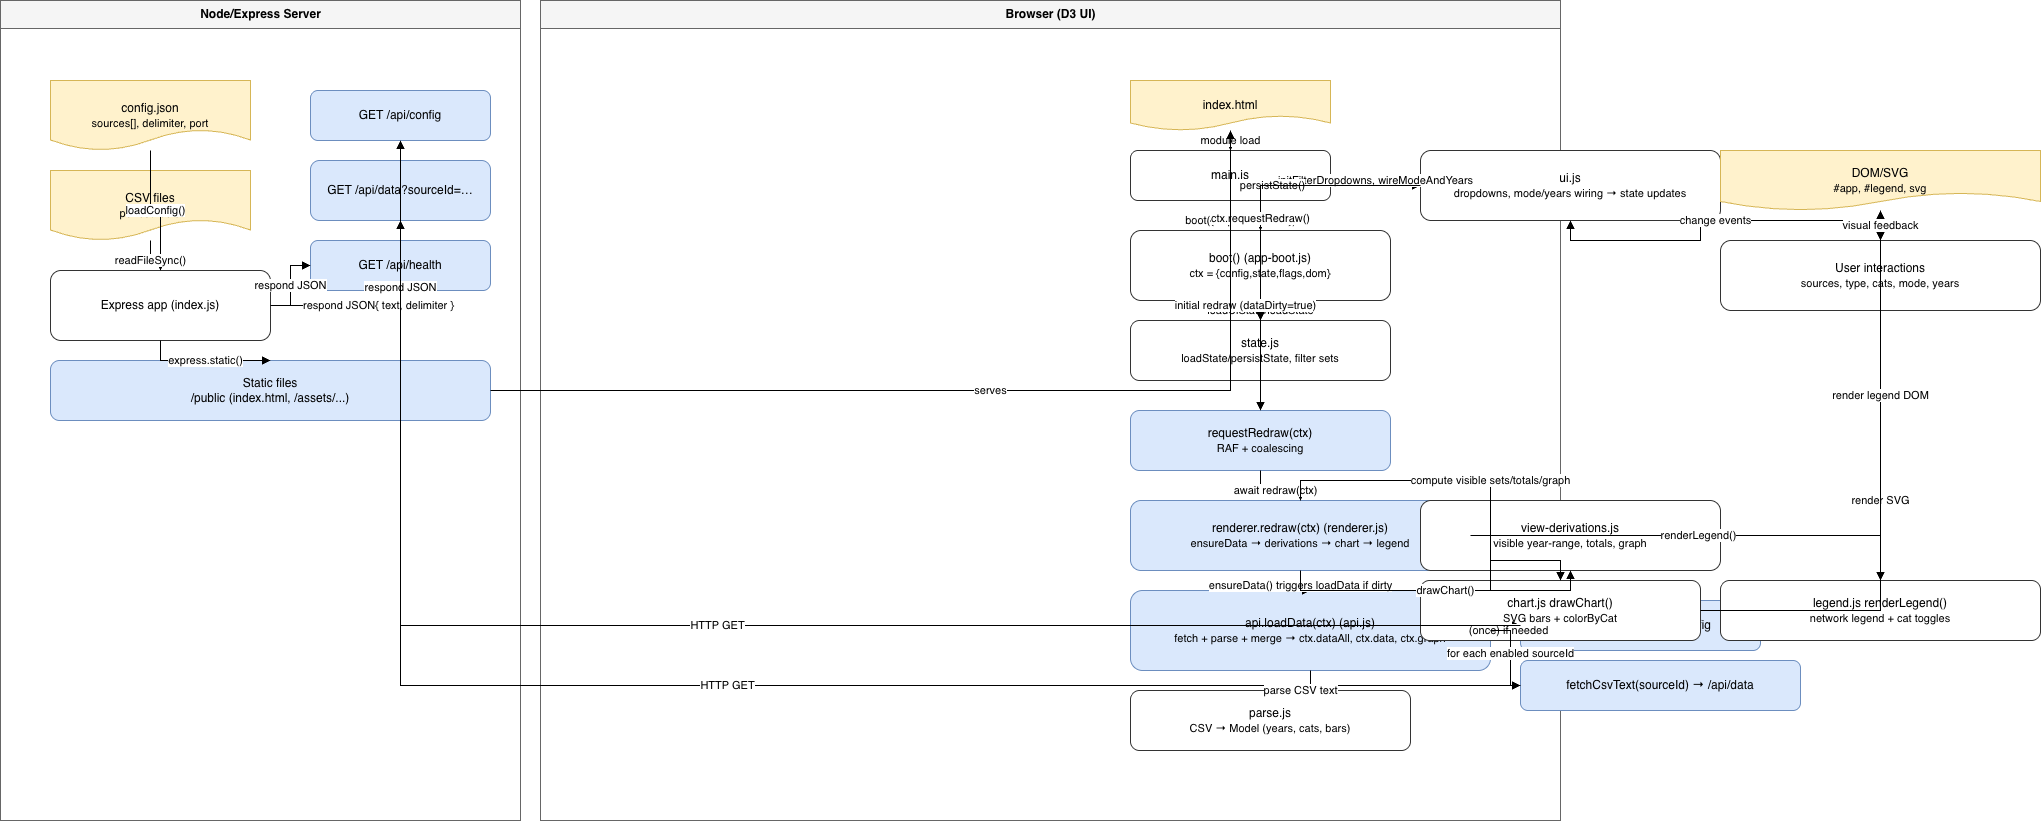

The diagram above was exported from draw.io. Its source (the exported page's mxGraphModel, read from the mxfile embedded in the PNG):
<mxGraphModel dx="1562" dy="1000" grid="1" gridSize="10" guides="1" tooltips="1" connect="1" arrows="1" fold="1" page="1" pageScale="1" pageWidth="1600" pageHeight="900" math="0" shadow="0">
  <root>
    <mxCell id="0" />
    <mxCell id="1" parent="0" />
    <mxCell id="10" parent="1" style="swimlane;html=1;rounded=0;collapsible=0;startSize=28;horizontal=1;fillColor=#f5f5f5;strokeColor=#666666;fontStyle=1;" value="Node/Express Server" vertex="1">
      <mxGeometry height="820" width="520" x="20" y="20" as="geometry" />
    </mxCell>
    <mxCell id="11" parent="10" style="shape=document;whiteSpace=wrap;html=1;fillColor=#fff2cc;strokeColor=#d6b656;" value="config.json&lt;br/&gt;&lt;span style='font-size:11px'&gt;sources[], delimiter, port&lt;/span&gt;" vertex="1">
      <mxGeometry height="70" width="200" x="50" y="80" as="geometry" />
    </mxCell>
    <mxCell id="12" parent="10" style="shape=document;whiteSpace=wrap;html=1;fillColor=#fff2cc;strokeColor=#d6b656;" value="CSV files&lt;br/&gt;&lt;span style='font-size:11px'&gt;per sourceId&lt;/span&gt;" vertex="1">
      <mxGeometry height="70" width="200" x="50" y="170" as="geometry" />
    </mxCell>
    <mxCell id="13" parent="10" style="rounded=1;whiteSpace=wrap;html=1;fillColor=#ffffff;strokeColor=#333333;" value="Express app (index.js)" vertex="1">
      <mxGeometry height="70" width="220" x="50" y="270" as="geometry" />
    </mxCell>
    <mxCell id="14" parent="10" style="rounded=1;whiteSpace=wrap;html=1;fillColor=#dae8fc;strokeColor=#6c8ebf;" value="GET /api/config" vertex="1">
      <mxGeometry height="50" width="180" x="310" y="90" as="geometry" />
    </mxCell>
    <mxCell id="15" parent="10" style="rounded=1;whiteSpace=wrap;html=1;fillColor=#dae8fc;strokeColor=#6c8ebf;" value="GET /api/data?sourceId=…" vertex="1">
      <mxGeometry height="60" width="180" x="310" y="160" as="geometry" />
    </mxCell>
    <mxCell id="16" parent="10" style="rounded=1;whiteSpace=wrap;html=1;fillColor=#dae8fc;strokeColor=#6c8ebf;" value="GET /api/health" vertex="1">
      <mxGeometry height="50" width="180" x="310" y="240" as="geometry" />
    </mxCell>
    <mxCell id="17" parent="10" style="rounded=1;whiteSpace=wrap;html=1;fillColor=#dae8fc;strokeColor=#6c8ebf;" value="Static files&lt;br/&gt;/public (index.html, /assets/...)" vertex="1">
      <mxGeometry height="60" width="440" x="50" y="360" as="geometry" />
    </mxCell>
    <mxCell id="20" parent="1" style="swimlane;html=1;rounded=0;collapsible=0;startSize=28;horizontal=1;fillColor=#f5f5f5;strokeColor=#666666;fontStyle=1;" value="Browser (D3 UI)" vertex="1">
      <mxGeometry height="820" width="1020" x="560" y="20" as="geometry" />
    </mxCell>
    <mxCell id="21" parent="20" style="shape=document;whiteSpace=wrap;html=1;fillColor=#fff2cc;strokeColor=#d6b656;" value="index.html" vertex="1">
      <mxGeometry height="50" width="200" x="590" y="80" as="geometry" />
    </mxCell>
    <mxCell id="22" parent="20" style="rounded=1;whiteSpace=wrap;html=1;fillColor=#ffffff;strokeColor=#333333;" value="main.js" vertex="1">
      <mxGeometry height="50" width="200" x="590" y="150" as="geometry" />
    </mxCell>
    <mxCell id="23" parent="20" style="rounded=1;whiteSpace=wrap;html=1;fillColor=#ffffff;strokeColor=#333333;" value="boot() (app-boot.js)&lt;br/&gt;&lt;span style='font-size:11px'&gt;ctx = {config,state,flags,dom}&lt;/span&gt;" vertex="1">
      <mxGeometry height="70" width="260" x="590" y="230" as="geometry" />
    </mxCell>
    <mxCell id="24" parent="20" style="rounded=1;whiteSpace=wrap;html=1;fillColor=#ffffff;strokeColor=#333333;" value="state.js&lt;br/&gt;&lt;span style='font-size:11px'&gt;loadState/persistState, filter sets&lt;/span&gt;" vertex="1">
      <mxGeometry height="60" width="260" x="590" y="320" as="geometry" />
    </mxCell>
    <mxCell id="25" parent="20" style="rounded=1;whiteSpace=wrap;html=1;fillColor=#ffffff;strokeColor=#333333;" value="ui.js&lt;br/&gt;&lt;span style='font-size:11px'&gt;dropdowns, mode/years wiring → state updates&lt;/span&gt;" vertex="1">
      <mxGeometry height="70" width="300" x="880" y="150" as="geometry" />
    </mxCell>
    <mxCell id="26" parent="20" style="rounded=1;whiteSpace=wrap;html=1;fillColor=#dae8fc;strokeColor=#6c8ebf;" value="requestRedraw(ctx)&lt;br/&gt;&lt;span style='font-size:11px'&gt;RAF + coalescing&lt;/span&gt;" vertex="1">
      <mxGeometry height="60" width="260" x="590" y="410" as="geometry" />
    </mxCell>
    <mxCell id="27" parent="20" style="rounded=1;whiteSpace=wrap;html=1;fillColor=#dae8fc;strokeColor=#6c8ebf;" value="renderer.redraw(ctx) (renderer.js)&lt;br/&gt;&lt;span style='font-size:11px'&gt;ensureData → derivations → chart → legend&lt;/span&gt;" vertex="1">
      <mxGeometry height="70" width="340" x="590" y="500" as="geometry" />
    </mxCell>
    <mxCell id="28" parent="20" style="rounded=1;whiteSpace=wrap;html=1;fillColor=#dae8fc;strokeColor=#6c8ebf;" value="api.loadData(ctx) (api.js)&lt;br/&gt;&lt;span style='font-size:11px'&gt;fetch + parse + merge → ctx.dataAll, ctx.data, ctx.graph&lt;/span&gt;" vertex="1">
      <mxGeometry height="80" width="360" x="590" y="590" as="geometry" />
    </mxCell>
    <mxCell id="29" parent="20" style="rounded=1;whiteSpace=wrap;html=1;fillColor=#dae8fc;strokeColor=#6c8ebf;" value="fetchConfig() → /api/config" vertex="1">
      <mxGeometry height="50" width="240" x="980" y="600" as="geometry" />
    </mxCell>
    <mxCell id="30" parent="20" style="rounded=1;whiteSpace=wrap;html=1;fillColor=#dae8fc;strokeColor=#6c8ebf;" value="fetchCsvText(sourceId) → /api/data" vertex="1">
      <mxGeometry height="50" width="280" x="980" y="660" as="geometry" />
    </mxCell>
    <mxCell id="31" parent="20" style="rounded=1;whiteSpace=wrap;html=1;fillColor=#ffffff;strokeColor=#333333;" value="parse.js&lt;br/&gt;&lt;span style='font-size:11px'&gt;CSV → Model (years, cats, bars)&lt;/span&gt;" vertex="1">
      <mxGeometry height="60" width="280" x="590" y="690" as="geometry" />
    </mxCell>
    <mxCell id="32" parent="20" style="rounded=1;whiteSpace=wrap;html=1;fillColor=#ffffff;strokeColor=#333333;" value="view-derivations.js&lt;br/&gt;&lt;span style='font-size:11px'&gt;visible year-range, totals, graph&lt;/span&gt;" vertex="1">
      <mxGeometry height="70" width="300" x="880" y="500" as="geometry" />
    </mxCell>
    <mxCell id="33" parent="20" style="rounded=1;whiteSpace=wrap;html=1;fillColor=#ffffff;strokeColor=#333333;" value="chart.js drawChart()&lt;br/&gt;&lt;span style='font-size:11px'&gt;SVG bars + colorByCat&lt;/span&gt;" vertex="1">
      <mxGeometry height="60" width="280" x="880" y="580" as="geometry" />
    </mxCell>
    <mxCell id="34" parent="20" style="rounded=1;whiteSpace=wrap;html=1;fillColor=#ffffff;strokeColor=#333333;" value="legend.js renderLegend()&lt;br/&gt;&lt;span style='font-size:11px'&gt;network legend + cat toggles&lt;/span&gt;" vertex="1">
      <mxGeometry height="60" width="320" x="1180" y="580" as="geometry" />
    </mxCell>
    <mxCell id="35" parent="20" style="shape=document;whiteSpace=wrap;html=1;fillColor=#fff2cc;strokeColor=#d6b656;" value="DOM/SVG&lt;br/&gt;&lt;span style='font-size:11px'&gt;#app, #legend, svg&lt;/span&gt;" vertex="1">
      <mxGeometry height="60" width="320" x="1180" y="150" as="geometry" />
    </mxCell>
    <mxCell id="36" parent="20" style="rounded=1;whiteSpace=wrap;html=1;fillColor=#ffffff;strokeColor=#333333;" value="User interactions&lt;br/&gt;&lt;span style='font-size:11px'&gt;sources, type, cats, mode, years&lt;/span&gt;" vertex="1">
      <mxGeometry height="70" width="320" x="1180" y="240" as="geometry" />
    </mxCell>
    <mxCell id="e101" edge="1" parent="1" source="11" style="edgeStyle=orthogonalEdgeStyle;rounded=0;orthogonalLoop=1;jettySize=auto;html=1;endArrow=block;endFill=1;" target="13" value="loadConfig()">
      <mxGeometry relative="1" as="geometry" />
    </mxCell>
    <mxCell id="e102" edge="1" parent="1" source="12" style="edgeStyle=orthogonalEdgeStyle;rounded=0;orthogonalLoop=1;jettySize=auto;html=1;endArrow=block;endFill=1;" target="13" value="readFileSync()">
      <mxGeometry relative="1" as="geometry" />
    </mxCell>
    <mxCell id="e103" edge="1" parent="1" source="13" style="edgeStyle=orthogonalEdgeStyle;rounded=0;orthogonalLoop=1;jettySize=auto;html=1;endArrow=block;endFill=1;" target="14" value="respond JSON">
      <mxGeometry relative="1" as="geometry" />
    </mxCell>
    <mxCell id="e104" edge="1" parent="1" source="13" style="edgeStyle=orthogonalEdgeStyle;rounded=0;orthogonalLoop=1;jettySize=auto;html=1;endArrow=block;endFill=1;" target="15" value="respond JSON{ text, delimiter }">
      <mxGeometry relative="1" as="geometry" />
    </mxCell>
    <mxCell id="e105" edge="1" parent="1" source="13" style="edgeStyle=orthogonalEdgeStyle;rounded=0;orthogonalLoop=1;jettySize=auto;html=1;endArrow=block;endFill=1;" target="16" value="respond JSON">
      <mxGeometry relative="1" as="geometry" />
    </mxCell>
    <mxCell id="e106" edge="1" parent="1" source="13" style="edgeStyle=orthogonalEdgeStyle;rounded=0;orthogonalLoop=1;jettySize=auto;html=1;endArrow=block;endFill=1;" target="17" value="express.static()">
      <mxGeometry relative="1" as="geometry" />
    </mxCell>
    <mxCell id="e201" edge="1" parent="1" source="21" style="edgeStyle=orthogonalEdgeStyle;rounded=0;orthogonalLoop=1;jettySize=auto;html=1;endArrow=block;endFill=1;" target="22" value="module load">
      <mxGeometry relative="1" as="geometry" />
    </mxCell>
    <mxCell id="e202" edge="1" parent="1" source="22" style="edgeStyle=orthogonalEdgeStyle;rounded=0;orthogonalLoop=1;jettySize=auto;html=1;endArrow=block;endFill=1;" target="23" value="boot({requestRedraw})">
      <mxGeometry relative="1" as="geometry" />
    </mxCell>
    <mxCell id="e203" edge="1" parent="1" source="23" style="edgeStyle=orthogonalEdgeStyle;rounded=0;orthogonalLoop=1;jettySize=auto;html=1;endArrow=block;endFill=1;" target="24" value="loadUiState/loadState">
      <mxGeometry relative="1" as="geometry" />
    </mxCell>
    <mxCell id="e204" edge="1" parent="1" source="22" style="edgeStyle=orthogonalEdgeStyle;rounded=0;orthogonalLoop=1;jettySize=auto;html=1;endArrow=block;endFill=1;" target="25" value="initFilterDropdowns, wireModeAndYears">
      <mxGeometry relative="1" as="geometry" />
    </mxCell>
    <mxCell id="e205" edge="1" parent="1" source="25" style="edgeStyle=orthogonalEdgeStyle;rounded=0;orthogonalLoop=1;jettySize=auto;html=1;endArrow=block;endFill=1;" target="24" value="persistState()">
      <mxGeometry relative="1" as="geometry" />
    </mxCell>
    <mxCell id="e206" edge="1" parent="1" source="25" style="edgeStyle=orthogonalEdgeStyle;rounded=0;orthogonalLoop=1;jettySize=auto;html=1;endArrow=block;endFill=1;" target="26" value="ctx.requestRedraw()">
      <mxGeometry relative="1" as="geometry" />
    </mxCell>
    <mxCell id="e207" edge="1" parent="1" source="22" style="edgeStyle=orthogonalEdgeStyle;rounded=0;orthogonalLoop=1;jettySize=auto;html=1;endArrow=block;endFill=1;" target="26" value="initial redraw (dataDirty=true)">
      <mxGeometry relative="1" as="geometry" />
    </mxCell>
    <mxCell id="e208" edge="1" parent="1" source="26" style="edgeStyle=orthogonalEdgeStyle;rounded=0;orthogonalLoop=1;jettySize=auto;html=1;endArrow=block;endFill=1;" target="27" value="await redraw(ctx)">
      <mxGeometry relative="1" as="geometry" />
    </mxCell>
    <mxCell id="e209" edge="1" parent="1" source="27" style="edgeStyle=orthogonalEdgeStyle;rounded=0;orthogonalLoop=1;jettySize=auto;html=1;endArrow=block;endFill=1;" target="28" value="ensureData() triggers loadData if dirty">
      <mxGeometry relative="1" as="geometry" />
    </mxCell>
    <mxCell id="e210" edge="1" parent="1" source="28" style="edgeStyle=orthogonalEdgeStyle;rounded=0;orthogonalLoop=1;jettySize=auto;html=1;endArrow=block;endFill=1;" target="29" value="(once) if needed">
      <mxGeometry relative="1" as="geometry" />
    </mxCell>
    <mxCell id="e211" edge="1" parent="1" source="28" style="edgeStyle=orthogonalEdgeStyle;rounded=0;orthogonalLoop=1;jettySize=auto;html=1;endArrow=block;endFill=1;" target="30" value="for each enabled sourceId">
      <mxGeometry relative="1" as="geometry" />
    </mxCell>
    <mxCell id="e212" edge="1" parent="1" source="29" style="edgeStyle=orthogonalEdgeStyle;rounded=0;orthogonalLoop=1;jettySize=auto;html=1;endArrow=block;endFill=1;" target="14" value="HTTP GET">
      <mxGeometry relative="1" as="geometry" />
    </mxCell>
    <mxCell id="e213" edge="1" parent="1" source="30" style="edgeStyle=orthogonalEdgeStyle;rounded=0;orthogonalLoop=1;jettySize=auto;html=1;endArrow=block;endFill=1;" target="15" value="HTTP GET">
      <mxGeometry relative="1" as="geometry" />
    </mxCell>
    <mxCell id="e214" edge="1" parent="1" source="28" style="edgeStyle=orthogonalEdgeStyle;rounded=0;orthogonalLoop=1;jettySize=auto;html=1;endArrow=block;endFill=1;" target="31" value="parse CSV text">
      <mxGeometry relative="1" as="geometry" />
    </mxCell>
    <mxCell id="e215" edge="1" parent="1" source="27" style="edgeStyle=orthogonalEdgeStyle;rounded=0;orthogonalLoop=1;jettySize=auto;html=1;endArrow=block;endFill=1;" target="32" value="compute visible sets/totals/graph">
      <mxGeometry relative="1" as="geometry" />
    </mxCell>
    <mxCell id="e216" edge="1" parent="1" source="27" style="edgeStyle=orthogonalEdgeStyle;rounded=0;orthogonalLoop=1;jettySize=auto;html=1;endArrow=block;endFill=1;" target="33" value="drawChart()">
      <mxGeometry relative="1" as="geometry" />
    </mxCell>
    <mxCell id="e217" edge="1" parent="1" source="27" style="edgeStyle=orthogonalEdgeStyle;rounded=0;orthogonalLoop=1;jettySize=auto;html=1;endArrow=block;endFill=1;" target="34" value="renderLegend()">
      <mxGeometry relative="1" as="geometry" />
    </mxCell>
    <mxCell id="e218" edge="1" parent="1" source="33" style="edgeStyle=orthogonalEdgeStyle;rounded=0;orthogonalLoop=1;jettySize=auto;html=1;endArrow=block;endFill=1;" target="35" value="render SVG">
      <mxGeometry relative="1" as="geometry" />
    </mxCell>
    <mxCell id="e219" edge="1" parent="1" source="34" style="edgeStyle=orthogonalEdgeStyle;rounded=0;orthogonalLoop=1;jettySize=auto;html=1;endArrow=block;endFill=1;" target="35" value="render legend DOM">
      <mxGeometry relative="1" as="geometry" />
    </mxCell>
    <mxCell id="e220" edge="1" parent="1" source="36" style="edgeStyle=orthogonalEdgeStyle;rounded=0;orthogonalLoop=1;jettySize=auto;html=1;endArrow=block;endFill=1;" target="25" value="change events">
      <mxGeometry relative="1" as="geometry" />
    </mxCell>
    <mxCell id="e221" edge="1" parent="1" source="35" style="edgeStyle=orthogonalEdgeStyle;rounded=0;orthogonalLoop=1;jettySize=auto;html=1;endArrow=block;endFill=1;" target="36" value="visual feedback">
      <mxGeometry relative="1" as="geometry" />
    </mxCell>
    <mxCell id="e222" edge="1" parent="1" source="17" style="edgeStyle=orthogonalEdgeStyle;rounded=0;orthogonalLoop=1;jettySize=auto;html=1;endArrow=block;endFill=1;" target="21" value="serves">
      <mxGeometry relative="1" as="geometry" />
    </mxCell>
  </root>
</mxGraphModel>